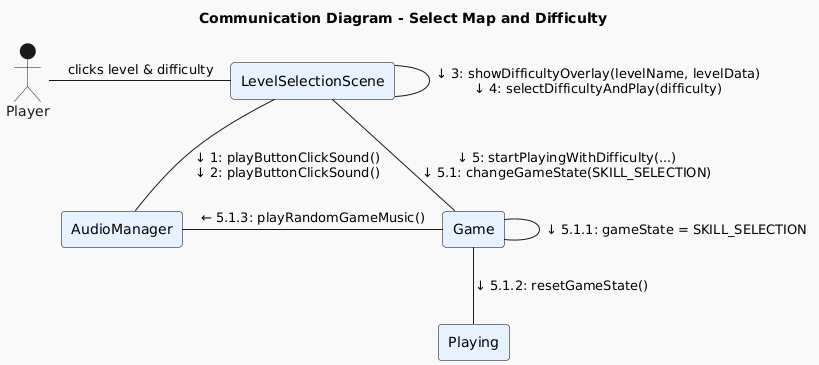

The diagram above was rendered by PlantUML. Its source (embedded in the PNG):
@startuml
!theme mars
title Communication Diagram - Select Map and Difficulty

skinparam rectangle {
  BackgroundColor #E6F2FF
  BorderColor black
}

actor "Player" as Player
rectangle "LevelSelectionScene" as LevelSelectionScene
rectangle "AudioManager" as AudioManager
rectangle "Game" as Game
rectangle "Playing" as Playing

Player -right- LevelSelectionScene : clicks level & difficulty
LevelSelectionScene -down- AudioManager : ↓ 1: playButtonClickSound()\n↓ 2: playButtonClickSound()
LevelSelectionScene -down- LevelSelectionScene : ↓ 3: showDifficultyOverlay(levelName, levelData)\n↓ 4: selectDifficultyAndPlay(difficulty)
LevelSelectionScene -down- Game : ↓ 5: startPlayingWithDifficulty(...)\n↓ 5.1: changeGameState(SKILL_SELECTION)
Game -down- Game : ↓ 5.1.1: gameState = SKILL_SELECTION
Game -down- Playing : ↓ 5.1.2: resetGameState()
Game -left- AudioManager : ← 5.1.3: playRandomGameMusic()
@enduml